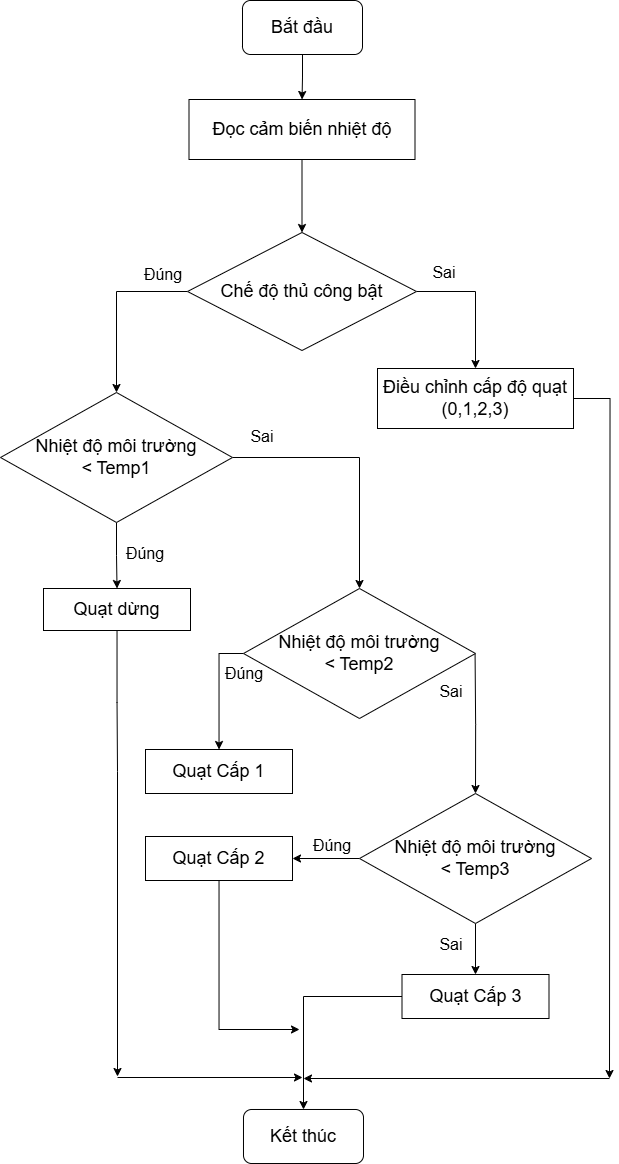

The diagram above was exported from draw.io. Its source (the exported page's mxGraphModel, read from the mxfile embedded in the PNG):
<mxGraphModel dx="695" dy="805" grid="0" gridSize="10" guides="1" tooltips="1" connect="1" arrows="1" fold="1" page="0" pageScale="1" pageWidth="850" pageHeight="1100" math="0" shadow="0">
  <root>
    <mxCell id="0" />
    <mxCell id="1" parent="0" />
    <mxCell id="ImpuADP3p7AGN02rUVnB-1" value="" style="edgeStyle=orthogonalEdgeStyle;rounded=0;orthogonalLoop=1;jettySize=auto;html=1;" parent="1" source="oKKUPHV51uEVImnx4Np5-1" target="EiHOL128mf_RwE6g0MgG-1" edge="1">
      <mxGeometry relative="1" as="geometry" />
    </mxCell>
    <mxCell id="oKKUPHV51uEVImnx4Np5-1" value="&lt;font style=&quot;font-size: 18px;&quot;&gt;Bắt đầu&lt;/font&gt;" style="rounded=1;whiteSpace=wrap;html=1;" parent="1" vertex="1">
      <mxGeometry x="367" y="-114" width="120" height="54" as="geometry" />
    </mxCell>
    <mxCell id="EiHOL128mf_RwE6g0MgG-4" value="" style="edgeStyle=orthogonalEdgeStyle;rounded=0;orthogonalLoop=1;jettySize=auto;html=1;" parent="1" source="EiHOL128mf_RwE6g0MgG-1" target="EiHOL128mf_RwE6g0MgG-3" edge="1">
      <mxGeometry relative="1" as="geometry" />
    </mxCell>
    <mxCell id="EiHOL128mf_RwE6g0MgG-1" value="&lt;font style=&quot;font-size: 18px;&quot;&gt;Đọc cảm biến nhiệt độ&lt;/font&gt;" style="rounded=0;whiteSpace=wrap;html=1;" parent="1" vertex="1">
      <mxGeometry x="313.5" y="-15" width="226" height="60" as="geometry" />
    </mxCell>
    <mxCell id="ImpuADP3p7AGN02rUVnB-2" value="" style="edgeStyle=orthogonalEdgeStyle;rounded=0;orthogonalLoop=1;jettySize=auto;html=1;exitX=0;exitY=0.5;exitDx=0;exitDy=0;" parent="1" source="EiHOL128mf_RwE6g0MgG-3" target="TqeydLsLLPUGaIJwN8zK-6" edge="1">
      <mxGeometry relative="1" as="geometry" />
    </mxCell>
    <mxCell id="ImpuADP3p7AGN02rUVnB-10" value="" style="edgeStyle=orthogonalEdgeStyle;rounded=0;orthogonalLoop=1;jettySize=auto;html=1;entryX=0.5;entryY=0;entryDx=0;entryDy=0;exitX=1;exitY=0.5;exitDx=0;exitDy=0;" parent="1" source="EiHOL128mf_RwE6g0MgG-3" target="ImpuADP3p7AGN02rUVnB-11" edge="1">
      <mxGeometry relative="1" as="geometry">
        <mxPoint x="574" y="274" as="targetPoint" />
      </mxGeometry>
    </mxCell>
    <mxCell id="EiHOL128mf_RwE6g0MgG-3" value="&lt;span style=&quot;font-size: 18px;&quot;&gt;Chế độ thủ công bật&lt;/span&gt;" style="rhombus;whiteSpace=wrap;html=1;" parent="1" vertex="1">
      <mxGeometry x="312" y="118" width="229" height="118" as="geometry" />
    </mxCell>
    <mxCell id="EiHOL128mf_RwE6g0MgG-9" value="&lt;font style=&quot;font-size: 18px;&quot;&gt;Kết thúc&lt;/font&gt;" style="rounded=1;whiteSpace=wrap;html=1;" parent="1" vertex="1">
      <mxGeometry x="368" y="995" width="120" height="54" as="geometry" />
    </mxCell>
    <mxCell id="EiHOL128mf_RwE6g0MgG-11" value="&lt;font style=&quot;font-size: 16px;&quot;&gt;Đúng&lt;/font&gt;" style="text;html=1;align=center;verticalAlign=middle;whiteSpace=wrap;rounded=0;" parent="1" vertex="1">
      <mxGeometry x="258" y="145" width="60" height="30" as="geometry" />
    </mxCell>
    <mxCell id="EiHOL128mf_RwE6g0MgG-15" value="&lt;font style=&quot;font-size: 16px;&quot;&gt;Sai&lt;/font&gt;" style="text;html=1;align=center;verticalAlign=middle;whiteSpace=wrap;rounded=0;" parent="1" vertex="1">
      <mxGeometry x="539" y="143" width="60" height="30" as="geometry" />
    </mxCell>
    <mxCell id="TqeydLsLLPUGaIJwN8zK-9" value="" style="edgeStyle=orthogonalEdgeStyle;rounded=0;orthogonalLoop=1;jettySize=auto;html=1;" parent="1" source="TqeydLsLLPUGaIJwN8zK-6" target="TqeydLsLLPUGaIJwN8zK-8" edge="1">
      <mxGeometry relative="1" as="geometry" />
    </mxCell>
    <mxCell id="ImpuADP3p7AGN02rUVnB-14" value="" style="edgeStyle=orthogonalEdgeStyle;rounded=0;orthogonalLoop=1;jettySize=auto;html=1;entryX=0.5;entryY=0;entryDx=0;entryDy=0;" parent="1" source="TqeydLsLLPUGaIJwN8zK-6" target="ImpuADP3p7AGN02rUVnB-16" edge="1">
      <mxGeometry relative="1" as="geometry">
        <mxPoint x="438" y="454" as="targetPoint" />
      </mxGeometry>
    </mxCell>
    <mxCell id="TqeydLsLLPUGaIJwN8zK-6" value="&lt;span style=&quot;font-size: 18px;&quot;&gt;Nhiệt độ môi trường&lt;/span&gt;&lt;div&gt;&lt;span style=&quot;font-size: 18px;&quot;&gt;&amp;lt; Temp1&lt;/span&gt;&lt;/div&gt;" style="rhombus;whiteSpace=wrap;html=1;" parent="1" vertex="1">
      <mxGeometry x="125" y="278" width="232" height="130" as="geometry" />
    </mxCell>
    <mxCell id="g_ZHIDsDfJZbhtiER-92-11" value="" style="edgeStyle=orthogonalEdgeStyle;rounded=0;orthogonalLoop=1;jettySize=auto;html=1;" edge="1" parent="1" source="TqeydLsLLPUGaIJwN8zK-8">
      <mxGeometry relative="1" as="geometry">
        <mxPoint x="242" y="962" as="targetPoint" />
        <Array as="points">
          <mxPoint x="242" y="588" />
          <mxPoint x="242" y="657" />
          <mxPoint x="225" y="657" />
        </Array>
      </mxGeometry>
    </mxCell>
    <mxCell id="TqeydLsLLPUGaIJwN8zK-8" value="&lt;span style=&quot;font-size: 18px;&quot;&gt;Quạt dừng&lt;/span&gt;" style="rounded=0;whiteSpace=wrap;html=1;" parent="1" vertex="1">
      <mxGeometry x="168" y="474" width="147" height="42" as="geometry" />
    </mxCell>
    <mxCell id="TqeydLsLLPUGaIJwN8zK-13" value="&lt;font style=&quot;font-size: 16px;&quot;&gt;Đúng&lt;/font&gt;" style="text;html=1;align=center;verticalAlign=middle;whiteSpace=wrap;rounded=0;" parent="1" vertex="1">
      <mxGeometry x="240" y="424" width="60" height="30" as="geometry" />
    </mxCell>
    <mxCell id="g_ZHIDsDfJZbhtiER-92-2" value="" style="edgeStyle=orthogonalEdgeStyle;rounded=0;orthogonalLoop=1;jettySize=auto;html=1;" edge="1" parent="1" source="ImpuADP3p7AGN02rUVnB-11">
      <mxGeometry relative="1" as="geometry">
        <mxPoint x="734" y="964" as="targetPoint" />
      </mxGeometry>
    </mxCell>
    <mxCell id="ImpuADP3p7AGN02rUVnB-11" value="&lt;span style=&quot;font-size: 18px;&quot;&gt;Điều chỉnh cấp độ quạt (0,1,2,3)&lt;/span&gt;" style="rounded=0;whiteSpace=wrap;html=1;" parent="1" vertex="1">
      <mxGeometry x="502" y="254" width="196" height="60" as="geometry" />
    </mxCell>
    <mxCell id="ImpuADP3p7AGN02rUVnB-15" value="&lt;font style=&quot;font-size: 16px;&quot;&gt;Sai&lt;/font&gt;" style="text;html=1;align=center;verticalAlign=middle;whiteSpace=wrap;rounded=0;" parent="1" vertex="1">
      <mxGeometry x="357" y="307" width="60" height="30" as="geometry" />
    </mxCell>
    <mxCell id="ImpuADP3p7AGN02rUVnB-18" value="" style="edgeStyle=orthogonalEdgeStyle;rounded=0;orthogonalLoop=1;jettySize=auto;html=1;exitX=0;exitY=0.5;exitDx=0;exitDy=0;" parent="1" source="ImpuADP3p7AGN02rUVnB-16" target="ImpuADP3p7AGN02rUVnB-17" edge="1">
      <mxGeometry relative="1" as="geometry" />
    </mxCell>
    <mxCell id="ImpuADP3p7AGN02rUVnB-21" value="" style="edgeStyle=orthogonalEdgeStyle;rounded=0;orthogonalLoop=1;jettySize=auto;html=1;entryX=0.5;entryY=0;entryDx=0;entryDy=0;exitX=0.143;exitY=0.993;exitDx=0;exitDy=0;exitPerimeter=0;" parent="1" target="ImpuADP3p7AGN02rUVnB-22" edge="1">
      <mxGeometry relative="1" as="geometry">
        <mxPoint x="599.5799999999999" y="539.79" as="sourcePoint" />
        <mxPoint x="817" y="547" as="targetPoint" />
      </mxGeometry>
    </mxCell>
    <mxCell id="ImpuADP3p7AGN02rUVnB-16" value="&lt;span style=&quot;font-size: 18px;&quot;&gt;Nhiệt độ môi trường&lt;/span&gt;&lt;div&gt;&lt;span style=&quot;font-size: 18px;&quot;&gt;&amp;lt; Temp2&lt;/span&gt;&lt;/div&gt;" style="rhombus;whiteSpace=wrap;html=1;" parent="1" vertex="1">
      <mxGeometry x="368" y="474" width="232" height="130" as="geometry" />
    </mxCell>
    <mxCell id="ImpuADP3p7AGN02rUVnB-17" value="&lt;span style=&quot;font-size: 18px;&quot;&gt;Quạt Cấp 1&lt;/span&gt;" style="rounded=0;whiteSpace=wrap;html=1;" parent="1" vertex="1">
      <mxGeometry x="270" y="635" width="147" height="44" as="geometry" />
    </mxCell>
    <mxCell id="ImpuADP3p7AGN02rUVnB-19" value="&lt;font style=&quot;font-size: 16px;&quot;&gt;Đúng&lt;/font&gt;" style="text;html=1;align=center;verticalAlign=middle;whiteSpace=wrap;rounded=0;" parent="1" vertex="1">
      <mxGeometry x="339" y="544" width="60" height="30" as="geometry" />
    </mxCell>
    <mxCell id="ImpuADP3p7AGN02rUVnB-27" value="" style="edgeStyle=orthogonalEdgeStyle;rounded=0;orthogonalLoop=1;jettySize=auto;html=1;" parent="1" source="ImpuADP3p7AGN02rUVnB-22" target="ImpuADP3p7AGN02rUVnB-26" edge="1">
      <mxGeometry relative="1" as="geometry" />
    </mxCell>
    <mxCell id="ImpuADP3p7AGN02rUVnB-31" value="" style="edgeStyle=orthogonalEdgeStyle;rounded=0;orthogonalLoop=1;jettySize=auto;html=1;" parent="1" source="ImpuADP3p7AGN02rUVnB-22" target="ImpuADP3p7AGN02rUVnB-29" edge="1">
      <mxGeometry relative="1" as="geometry" />
    </mxCell>
    <mxCell id="ImpuADP3p7AGN02rUVnB-22" value="&lt;span style=&quot;font-size: 18px;&quot;&gt;Nhiệt độ môi trường&lt;/span&gt;&lt;div&gt;&lt;span style=&quot;font-size: 18px;&quot;&gt;&amp;lt; Temp3&lt;/span&gt;&lt;/div&gt;" style="rhombus;whiteSpace=wrap;html=1;" parent="1" vertex="1">
      <mxGeometry x="484" y="679" width="232" height="130" as="geometry" />
    </mxCell>
    <mxCell id="ImpuADP3p7AGN02rUVnB-25" value="&lt;font style=&quot;font-size: 16px;&quot;&gt;Sai&lt;/font&gt;" style="text;html=1;align=center;verticalAlign=middle;whiteSpace=wrap;rounded=0;" parent="1" vertex="1">
      <mxGeometry x="546" y="562" width="60" height="30" as="geometry" />
    </mxCell>
    <mxCell id="5t5AvUV_SXgYTgHUs2AE-2" value="" style="edgeStyle=orthogonalEdgeStyle;rounded=0;orthogonalLoop=1;jettySize=auto;html=1;" parent="1" source="ImpuADP3p7AGN02rUVnB-26" edge="1">
      <mxGeometry relative="1" as="geometry">
        <mxPoint x="424" y="915" as="targetPoint" />
        <Array as="points">
          <mxPoint x="344" y="915" />
        </Array>
      </mxGeometry>
    </mxCell>
    <mxCell id="ImpuADP3p7AGN02rUVnB-26" value="&lt;span style=&quot;font-size: 18px;&quot;&gt;Quạt Cấp 2&lt;/span&gt;" style="rounded=0;whiteSpace=wrap;html=1;" parent="1" vertex="1">
      <mxGeometry x="270" y="722" width="147" height="44" as="geometry" />
    </mxCell>
    <mxCell id="ImpuADP3p7AGN02rUVnB-28" value="&lt;font style=&quot;font-size: 16px;&quot;&gt;Đúng&lt;/font&gt;" style="text;html=1;align=center;verticalAlign=middle;whiteSpace=wrap;rounded=0;" parent="1" vertex="1">
      <mxGeometry x="427" y="716" width="60" height="30" as="geometry" />
    </mxCell>
    <mxCell id="ImpuADP3p7AGN02rUVnB-33" value="" style="edgeStyle=orthogonalEdgeStyle;rounded=0;orthogonalLoop=1;jettySize=auto;html=1;" parent="1" source="ImpuADP3p7AGN02rUVnB-29" target="EiHOL128mf_RwE6g0MgG-9" edge="1">
      <mxGeometry relative="1" as="geometry" />
    </mxCell>
    <mxCell id="ImpuADP3p7AGN02rUVnB-29" value="&lt;span style=&quot;font-size: 18px;&quot;&gt;Quạt Cấp 3&lt;/span&gt;" style="rounded=0;whiteSpace=wrap;html=1;" parent="1" vertex="1">
      <mxGeometry x="526.5" y="860" width="147" height="44" as="geometry" />
    </mxCell>
    <mxCell id="ImpuADP3p7AGN02rUVnB-32" value="&lt;font style=&quot;font-size: 16px;&quot;&gt;Sai&lt;/font&gt;" style="text;html=1;align=center;verticalAlign=middle;whiteSpace=wrap;rounded=0;" parent="1" vertex="1">
      <mxGeometry x="546" y="815" width="60" height="30" as="geometry" />
    </mxCell>
    <mxCell id="g_ZHIDsDfJZbhtiER-92-4" value="" style="edgeStyle=orthogonalEdgeStyle;rounded=0;orthogonalLoop=1;jettySize=auto;html=1;" edge="1" parent="1">
      <mxGeometry relative="1" as="geometry">
        <mxPoint x="734" y="964" as="sourcePoint" />
        <mxPoint x="428" y="964" as="targetPoint" />
      </mxGeometry>
    </mxCell>
    <mxCell id="g_ZHIDsDfJZbhtiER-92-12" value="" style="endArrow=classic;html=1;rounded=0;" edge="1" parent="1">
      <mxGeometry width="50" height="50" relative="1" as="geometry">
        <mxPoint x="242" y="963" as="sourcePoint" />
        <mxPoint x="427" y="963" as="targetPoint" />
      </mxGeometry>
    </mxCell>
  </root>
</mxGraphModel>